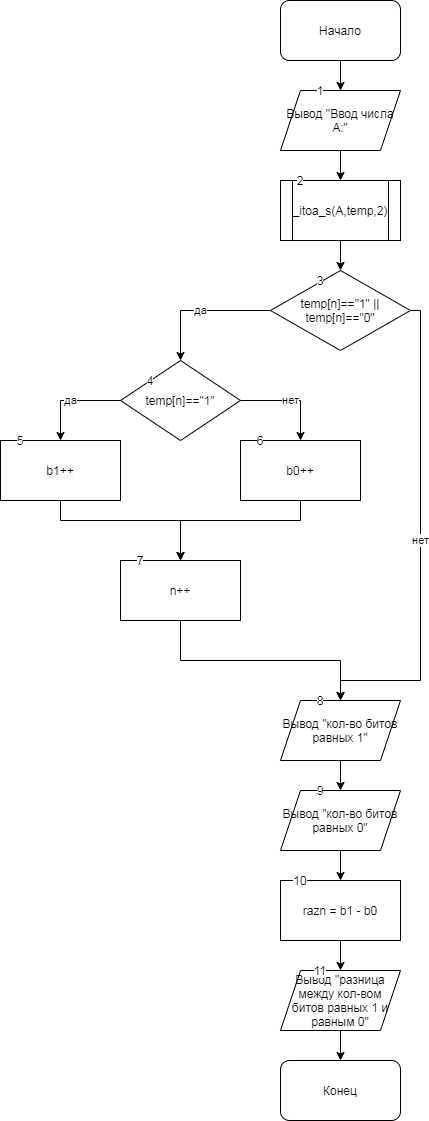

The diagram above was exported from draw.io. Its source (the exported page's mxGraphModel, read from the mxfile embedded in the PNG):
<mxGraphModel dx="1351" dy="683" grid="1" gridSize="10" guides="1" tooltips="1" connect="1" arrows="1" fold="1" page="1" pageScale="1" pageWidth="827" pageHeight="1169" math="0" shadow="0">
  <root>
    <mxCell id="0" />
    <mxCell id="1" parent="0" />
    <mxCell id="z_yXq84Kpy3-E9bRlEGf-3" value="" style="edgeStyle=orthogonalEdgeStyle;rounded=0;orthogonalLoop=1;jettySize=auto;html=1;" edge="1" parent="1" source="z_yXq84Kpy3-E9bRlEGf-1" target="z_yXq84Kpy3-E9bRlEGf-2">
      <mxGeometry relative="1" as="geometry" />
    </mxCell>
    <mxCell id="z_yXq84Kpy3-E9bRlEGf-1" value="Начало" style="rounded=1;whiteSpace=wrap;html=1;" vertex="1" parent="1">
      <mxGeometry x="140" width="120" height="60" as="geometry" />
    </mxCell>
    <mxCell id="z_yXq84Kpy3-E9bRlEGf-5" value="" style="edgeStyle=orthogonalEdgeStyle;rounded=0;orthogonalLoop=1;jettySize=auto;html=1;" edge="1" parent="1" source="z_yXq84Kpy3-E9bRlEGf-2" target="z_yXq84Kpy3-E9bRlEGf-4">
      <mxGeometry relative="1" as="geometry" />
    </mxCell>
    <mxCell id="z_yXq84Kpy3-E9bRlEGf-2" value="Вывод &quot;Ввод числа А:&quot;" style="shape=parallelogram;perimeter=parallelogramPerimeter;whiteSpace=wrap;html=1;fixedSize=1;" vertex="1" parent="1">
      <mxGeometry x="140" y="90" width="120" height="60" as="geometry" />
    </mxCell>
    <mxCell id="z_yXq84Kpy3-E9bRlEGf-7" value="" style="edgeStyle=orthogonalEdgeStyle;rounded=0;orthogonalLoop=1;jettySize=auto;html=1;" edge="1" parent="1" source="z_yXq84Kpy3-E9bRlEGf-4" target="z_yXq84Kpy3-E9bRlEGf-6">
      <mxGeometry relative="1" as="geometry" />
    </mxCell>
    <mxCell id="z_yXq84Kpy3-E9bRlEGf-4" value="_itoa_s(A,temp,2)" style="shape=process;whiteSpace=wrap;html=1;backgroundOutline=1;" vertex="1" parent="1">
      <mxGeometry x="140" y="180" width="120" height="60" as="geometry" />
    </mxCell>
    <mxCell id="z_yXq84Kpy3-E9bRlEGf-8" value="да" style="edgeStyle=orthogonalEdgeStyle;rounded=0;orthogonalLoop=1;jettySize=auto;html=1;" edge="1" parent="1" source="z_yXq84Kpy3-E9bRlEGf-6">
      <mxGeometry relative="1" as="geometry">
        <mxPoint x="40" y="360" as="targetPoint" />
      </mxGeometry>
    </mxCell>
    <mxCell id="z_yXq84Kpy3-E9bRlEGf-21" value="нет" style="edgeStyle=orthogonalEdgeStyle;rounded=0;orthogonalLoop=1;jettySize=auto;html=1;" edge="1" parent="1" source="z_yXq84Kpy3-E9bRlEGf-6">
      <mxGeometry relative="1" as="geometry">
        <mxPoint x="200" y="700" as="targetPoint" />
        <Array as="points">
          <mxPoint x="280" y="310" />
          <mxPoint x="280" y="680" />
          <mxPoint x="200" y="680" />
        </Array>
      </mxGeometry>
    </mxCell>
    <mxCell id="z_yXq84Kpy3-E9bRlEGf-6" value="temp[n]==&quot;1&quot; || temp[n]==&quot;0&quot;" style="rhombus;whiteSpace=wrap;html=1;" vertex="1" parent="1">
      <mxGeometry x="130" y="270" width="140" height="80" as="geometry" />
    </mxCell>
    <mxCell id="z_yXq84Kpy3-E9bRlEGf-11" value="да" style="edgeStyle=orthogonalEdgeStyle;rounded=0;orthogonalLoop=1;jettySize=auto;html=1;" edge="1" parent="1" source="z_yXq84Kpy3-E9bRlEGf-10">
      <mxGeometry relative="1" as="geometry">
        <mxPoint x="-80" y="440" as="targetPoint" />
        <Array as="points">
          <mxPoint x="-80" y="400" />
          <mxPoint x="-80" y="440" />
        </Array>
      </mxGeometry>
    </mxCell>
    <mxCell id="z_yXq84Kpy3-E9bRlEGf-12" value="нет" style="edgeStyle=orthogonalEdgeStyle;rounded=0;orthogonalLoop=1;jettySize=auto;html=1;" edge="1" parent="1" source="z_yXq84Kpy3-E9bRlEGf-10">
      <mxGeometry relative="1" as="geometry">
        <mxPoint x="160" y="440" as="targetPoint" />
        <Array as="points">
          <mxPoint x="160" y="400" />
          <mxPoint x="160" y="440" />
        </Array>
      </mxGeometry>
    </mxCell>
    <mxCell id="z_yXq84Kpy3-E9bRlEGf-10" value="temp[n]==&quot;1&quot;" style="rhombus;whiteSpace=wrap;html=1;" vertex="1" parent="1">
      <mxGeometry x="-20" y="360" width="120" height="80" as="geometry" />
    </mxCell>
    <mxCell id="z_yXq84Kpy3-E9bRlEGf-16" style="edgeStyle=orthogonalEdgeStyle;rounded=0;orthogonalLoop=1;jettySize=auto;html=1;" edge="1" parent="1" source="z_yXq84Kpy3-E9bRlEGf-14">
      <mxGeometry relative="1" as="geometry">
        <mxPoint x="40" y="560" as="targetPoint" />
        <Array as="points">
          <mxPoint x="-80" y="520" />
          <mxPoint x="40" y="520" />
          <mxPoint x="40" y="540" />
        </Array>
      </mxGeometry>
    </mxCell>
    <mxCell id="z_yXq84Kpy3-E9bRlEGf-14" value="&#10;&#10;&lt;span style=&quot;color: rgb(0, 0, 0); font-family: helvetica; font-size: 12px; font-style: normal; font-weight: 400; letter-spacing: normal; text-align: center; text-indent: 0px; text-transform: none; word-spacing: 0px; background-color: rgb(248, 249, 250); display: inline; float: none;&quot;&gt;b1++&lt;/span&gt;&#10;&#10;" style="rounded=0;whiteSpace=wrap;html=1;" vertex="1" parent="1">
      <mxGeometry x="-140" y="440" width="120" height="60" as="geometry" />
    </mxCell>
    <mxCell id="z_yXq84Kpy3-E9bRlEGf-17" style="edgeStyle=orthogonalEdgeStyle;rounded=0;orthogonalLoop=1;jettySize=auto;html=1;" edge="1" parent="1" source="z_yXq84Kpy3-E9bRlEGf-15">
      <mxGeometry relative="1" as="geometry">
        <mxPoint x="40" y="560" as="targetPoint" />
        <Array as="points">
          <mxPoint x="160" y="520" />
          <mxPoint x="40" y="520" />
          <mxPoint x="40" y="540" />
        </Array>
      </mxGeometry>
    </mxCell>
    <mxCell id="z_yXq84Kpy3-E9bRlEGf-15" value="&lt;span style=&quot;font-family: &amp;#34;helvetica&amp;#34;&quot;&gt;b0++&lt;/span&gt;" style="rounded=0;whiteSpace=wrap;html=1;" vertex="1" parent="1">
      <mxGeometry x="100" y="440" width="120" height="60" as="geometry" />
    </mxCell>
    <mxCell id="z_yXq84Kpy3-E9bRlEGf-20" style="edgeStyle=orthogonalEdgeStyle;rounded=0;orthogonalLoop=1;jettySize=auto;html=1;" edge="1" parent="1" source="z_yXq84Kpy3-E9bRlEGf-19">
      <mxGeometry relative="1" as="geometry">
        <mxPoint x="200" y="700" as="targetPoint" />
        <Array as="points">
          <mxPoint x="40" y="660" />
          <mxPoint x="200" y="660" />
        </Array>
      </mxGeometry>
    </mxCell>
    <mxCell id="z_yXq84Kpy3-E9bRlEGf-19" value="n++" style="rounded=0;whiteSpace=wrap;html=1;" vertex="1" parent="1">
      <mxGeometry x="-20" y="560" width="120" height="60" as="geometry" />
    </mxCell>
    <mxCell id="z_yXq84Kpy3-E9bRlEGf-24" value="" style="edgeStyle=orthogonalEdgeStyle;rounded=0;orthogonalLoop=1;jettySize=auto;html=1;" edge="1" parent="1" source="z_yXq84Kpy3-E9bRlEGf-22" target="z_yXq84Kpy3-E9bRlEGf-23">
      <mxGeometry relative="1" as="geometry" />
    </mxCell>
    <mxCell id="z_yXq84Kpy3-E9bRlEGf-22" value="Вывод &quot;кол-во битов равных 1&quot;" style="shape=parallelogram;perimeter=parallelogramPerimeter;whiteSpace=wrap;html=1;fixedSize=1;" vertex="1" parent="1">
      <mxGeometry x="140" y="700" width="120" height="60" as="geometry" />
    </mxCell>
    <mxCell id="z_yXq84Kpy3-E9bRlEGf-26" value="" style="edgeStyle=orthogonalEdgeStyle;rounded=0;orthogonalLoop=1;jettySize=auto;html=1;" edge="1" parent="1" source="z_yXq84Kpy3-E9bRlEGf-23" target="z_yXq84Kpy3-E9bRlEGf-25">
      <mxGeometry relative="1" as="geometry" />
    </mxCell>
    <mxCell id="z_yXq84Kpy3-E9bRlEGf-23" value="Вывод &quot;кол-во битов равных 0&quot;" style="shape=parallelogram;perimeter=parallelogramPerimeter;whiteSpace=wrap;html=1;fixedSize=1;" vertex="1" parent="1">
      <mxGeometry x="140" y="790" width="120" height="60" as="geometry" />
    </mxCell>
    <mxCell id="z_yXq84Kpy3-E9bRlEGf-28" value="" style="edgeStyle=orthogonalEdgeStyle;rounded=0;orthogonalLoop=1;jettySize=auto;html=1;" edge="1" parent="1" source="z_yXq84Kpy3-E9bRlEGf-25" target="z_yXq84Kpy3-E9bRlEGf-27">
      <mxGeometry relative="1" as="geometry" />
    </mxCell>
    <mxCell id="z_yXq84Kpy3-E9bRlEGf-25" value="razn = b1 - b0" style="whiteSpace=wrap;html=1;" vertex="1" parent="1">
      <mxGeometry x="140" y="880" width="120" height="60" as="geometry" />
    </mxCell>
    <mxCell id="z_yXq84Kpy3-E9bRlEGf-30" value="" style="edgeStyle=orthogonalEdgeStyle;rounded=0;orthogonalLoop=1;jettySize=auto;html=1;" edge="1" parent="1" source="z_yXq84Kpy3-E9bRlEGf-27" target="z_yXq84Kpy3-E9bRlEGf-29">
      <mxGeometry relative="1" as="geometry" />
    </mxCell>
    <mxCell id="z_yXq84Kpy3-E9bRlEGf-27" value="Вывод &quot;разница между кол-вом битов равных 1 и равным 0&quot;" style="shape=parallelogram;perimeter=parallelogramPerimeter;whiteSpace=wrap;html=1;fixedSize=1;" vertex="1" parent="1">
      <mxGeometry x="140" y="970" width="120" height="60" as="geometry" />
    </mxCell>
    <mxCell id="z_yXq84Kpy3-E9bRlEGf-29" value="Конец" style="rounded=1;whiteSpace=wrap;html=1;" vertex="1" parent="1">
      <mxGeometry x="140" y="1060" width="120" height="60" as="geometry" />
    </mxCell>
    <mxCell id="z_yXq84Kpy3-E9bRlEGf-31" value="1" style="text;html=1;strokeColor=none;fillColor=none;align=center;verticalAlign=middle;whiteSpace=wrap;rounded=0;labelBackgroundColor=#ffffff;" vertex="1" parent="1">
      <mxGeometry x="160" y="80" width="40" height="20" as="geometry" />
    </mxCell>
    <mxCell id="z_yXq84Kpy3-E9bRlEGf-32" value="2" style="text;html=1;strokeColor=none;fillColor=none;align=center;verticalAlign=middle;whiteSpace=wrap;rounded=0;labelBackgroundColor=#ffffff;" vertex="1" parent="1">
      <mxGeometry x="140" y="170" width="40" height="20" as="geometry" />
    </mxCell>
    <mxCell id="z_yXq84Kpy3-E9bRlEGf-33" value="3" style="text;html=1;strokeColor=none;fillColor=none;align=center;verticalAlign=middle;whiteSpace=wrap;rounded=0;labelBackgroundColor=#ffffff;" vertex="1" parent="1">
      <mxGeometry x="160" y="270" width="40" height="20" as="geometry" />
    </mxCell>
    <mxCell id="z_yXq84Kpy3-E9bRlEGf-34" value="4" style="text;html=1;strokeColor=none;fillColor=none;align=center;verticalAlign=middle;whiteSpace=wrap;rounded=0;labelBackgroundColor=#ffffff;" vertex="1" parent="1">
      <mxGeometry x="-10" y="370" width="40" height="20" as="geometry" />
    </mxCell>
    <mxCell id="z_yXq84Kpy3-E9bRlEGf-35" value="5" style="text;html=1;strokeColor=none;fillColor=none;align=center;verticalAlign=middle;whiteSpace=wrap;rounded=0;labelBackgroundColor=#ffffff;" vertex="1" parent="1">
      <mxGeometry x="-140" y="430" width="40" height="20" as="geometry" />
    </mxCell>
    <mxCell id="z_yXq84Kpy3-E9bRlEGf-36" value="6" style="text;html=1;strokeColor=none;fillColor=none;align=center;verticalAlign=middle;whiteSpace=wrap;rounded=0;labelBackgroundColor=#ffffff;" vertex="1" parent="1">
      <mxGeometry x="100" y="430" width="40" height="20" as="geometry" />
    </mxCell>
    <mxCell id="z_yXq84Kpy3-E9bRlEGf-37" value="7" style="text;html=1;strokeColor=none;fillColor=none;align=center;verticalAlign=middle;whiteSpace=wrap;rounded=0;labelBackgroundColor=#ffffff;" vertex="1" parent="1">
      <mxGeometry x="-20" y="550" width="40" height="20" as="geometry" />
    </mxCell>
    <mxCell id="z_yXq84Kpy3-E9bRlEGf-38" value="8" style="text;html=1;strokeColor=none;fillColor=none;align=center;verticalAlign=middle;whiteSpace=wrap;rounded=0;labelBackgroundColor=#ffffff;" vertex="1" parent="1">
      <mxGeometry x="160" y="690" width="40" height="20" as="geometry" />
    </mxCell>
    <mxCell id="z_yXq84Kpy3-E9bRlEGf-39" value="9" style="text;html=1;strokeColor=none;fillColor=none;align=center;verticalAlign=middle;whiteSpace=wrap;rounded=0;labelBackgroundColor=#ffffff;" vertex="1" parent="1">
      <mxGeometry x="160" y="780" width="40" height="20" as="geometry" />
    </mxCell>
    <mxCell id="z_yXq84Kpy3-E9bRlEGf-40" value="10" style="text;html=1;strokeColor=none;fillColor=none;align=center;verticalAlign=middle;whiteSpace=wrap;rounded=0;labelBackgroundColor=#ffffff;" vertex="1" parent="1">
      <mxGeometry x="140" y="870" width="40" height="20" as="geometry" />
    </mxCell>
    <mxCell id="z_yXq84Kpy3-E9bRlEGf-41" value="11" style="text;html=1;strokeColor=none;fillColor=none;align=center;verticalAlign=middle;whiteSpace=wrap;rounded=0;labelBackgroundColor=#ffffff;" vertex="1" parent="1">
      <mxGeometry x="160" y="960" width="40" height="20" as="geometry" />
    </mxCell>
  </root>
</mxGraphModel>